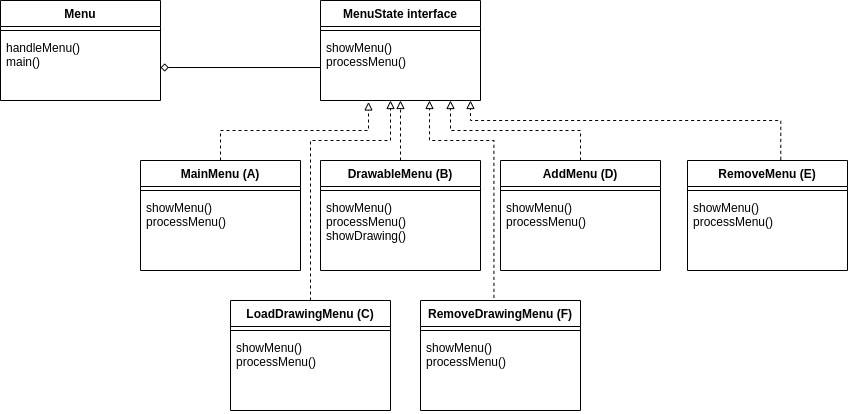

The diagram above was exported from draw.io. Its source (the exported page's mxGraphModel, read from the mxfile embedded in the PNG):
<mxGraphModel dx="1102" dy="815" grid="1" gridSize="10" guides="1" tooltips="1" connect="1" arrows="1" fold="1" page="1" pageScale="1" pageWidth="1654" pageHeight="1169" math="0" shadow="0">
  <root>
    <mxCell id="0" />
    <mxCell id="1" parent="0" />
    <mxCell id="4iZhGOJcEqOUoL5x91H5-1" value="Menu" style="swimlane;fontStyle=1;align=center;verticalAlign=top;childLayout=stackLayout;horizontal=1;startSize=26;horizontalStack=0;resizeParent=1;resizeParentMax=0;resizeLast=0;collapsible=1;marginBottom=0;" parent="1" vertex="1">
      <mxGeometry x="60" y="200" width="160" height="100" as="geometry" />
    </mxCell>
    <mxCell id="4iZhGOJcEqOUoL5x91H5-3" value="" style="line;strokeWidth=1;fillColor=none;align=left;verticalAlign=middle;spacingTop=-1;spacingLeft=3;spacingRight=3;rotatable=0;labelPosition=right;points=[];portConstraint=eastwest;" parent="4iZhGOJcEqOUoL5x91H5-1" vertex="1">
      <mxGeometry y="26" width="160" height="8" as="geometry" />
    </mxCell>
    <mxCell id="4iZhGOJcEqOUoL5x91H5-4" value="handleMenu()&#10;main()" style="text;strokeColor=none;fillColor=none;align=left;verticalAlign=top;spacingLeft=4;spacingRight=4;overflow=hidden;rotatable=0;points=[[0,0.5],[1,0.5]];portConstraint=eastwest;" parent="4iZhGOJcEqOUoL5x91H5-1" vertex="1">
      <mxGeometry y="34" width="160" height="66" as="geometry" />
    </mxCell>
    <mxCell id="4iZhGOJcEqOUoL5x91H5-22" style="edgeStyle=orthogonalEdgeStyle;rounded=0;orthogonalLoop=1;jettySize=auto;html=1;startArrow=none;startFill=0;endArrow=block;endFill=0;entryX=0.3;entryY=1.022;entryDx=0;entryDy=0;entryPerimeter=0;dashed=1;" parent="1" source="4iZhGOJcEqOUoL5x91H5-11" target="4iZhGOJcEqOUoL5x91H5-10" edge="1">
      <mxGeometry relative="1" as="geometry">
        <mxPoint x="438" y="304" as="targetPoint" />
        <Array as="points">
          <mxPoint x="280" y="330" />
          <mxPoint x="428" y="330" />
        </Array>
      </mxGeometry>
    </mxCell>
    <mxCell id="4iZhGOJcEqOUoL5x91H5-11" value="MainMenu (A)" style="swimlane;fontStyle=1;align=center;verticalAlign=top;childLayout=stackLayout;horizontal=1;startSize=26;horizontalStack=0;resizeParent=1;resizeParentMax=0;resizeLast=0;collapsible=1;marginBottom=0;" parent="1" vertex="1">
      <mxGeometry x="200" y="360" width="160" height="110" as="geometry" />
    </mxCell>
    <mxCell id="4iZhGOJcEqOUoL5x91H5-12" value="" style="line;strokeWidth=1;fillColor=none;align=left;verticalAlign=middle;spacingTop=-1;spacingLeft=3;spacingRight=3;rotatable=0;labelPosition=right;points=[];portConstraint=eastwest;" parent="4iZhGOJcEqOUoL5x91H5-11" vertex="1">
      <mxGeometry y="26" width="160" height="8" as="geometry" />
    </mxCell>
    <mxCell id="4iZhGOJcEqOUoL5x91H5-13" value="showMenu()&#10;processMenu()" style="text;strokeColor=none;fillColor=none;align=left;verticalAlign=top;spacingLeft=4;spacingRight=4;overflow=hidden;rotatable=0;points=[[0,0.5],[1,0.5]];portConstraint=eastwest;" parent="4iZhGOJcEqOUoL5x91H5-11" vertex="1">
      <mxGeometry y="34" width="160" height="76" as="geometry" />
    </mxCell>
    <mxCell id="4iZhGOJcEqOUoL5x91H5-23" style="edgeStyle=orthogonalEdgeStyle;rounded=0;orthogonalLoop=1;jettySize=auto;html=1;startArrow=none;startFill=0;endArrow=block;endFill=0;entryX=0.5;entryY=1;entryDx=0;entryDy=0;entryPerimeter=0;dashed=1;" parent="1" source="4iZhGOJcEqOUoL5x91H5-14" target="4iZhGOJcEqOUoL5x91H5-10" edge="1">
      <mxGeometry relative="1" as="geometry">
        <mxPoint x="460" y="310" as="targetPoint" />
      </mxGeometry>
    </mxCell>
    <mxCell id="4iZhGOJcEqOUoL5x91H5-14" value="DrawableMenu (B)" style="swimlane;fontStyle=1;align=center;verticalAlign=top;childLayout=stackLayout;horizontal=1;startSize=26;horizontalStack=0;resizeParent=1;resizeParentMax=0;resizeLast=0;collapsible=1;marginBottom=0;" parent="1" vertex="1">
      <mxGeometry x="380" y="360" width="160" height="110" as="geometry" />
    </mxCell>
    <mxCell id="4iZhGOJcEqOUoL5x91H5-15" value="" style="line;strokeWidth=1;fillColor=none;align=left;verticalAlign=middle;spacingTop=-1;spacingLeft=3;spacingRight=3;rotatable=0;labelPosition=right;points=[];portConstraint=eastwest;" parent="4iZhGOJcEqOUoL5x91H5-14" vertex="1">
      <mxGeometry y="26" width="160" height="8" as="geometry" />
    </mxCell>
    <mxCell id="4iZhGOJcEqOUoL5x91H5-16" value="showMenu()&#10;processMenu()&#10;showDrawing()" style="text;strokeColor=none;fillColor=none;align=left;verticalAlign=top;spacingLeft=4;spacingRight=4;overflow=hidden;rotatable=0;points=[[0,0.5],[1,0.5]];portConstraint=eastwest;" parent="4iZhGOJcEqOUoL5x91H5-14" vertex="1">
      <mxGeometry y="34" width="160" height="76" as="geometry" />
    </mxCell>
    <mxCell id="4iZhGOJcEqOUoL5x91H5-24" style="edgeStyle=orthogonalEdgeStyle;rounded=0;orthogonalLoop=1;jettySize=auto;html=1;startArrow=none;startFill=0;endArrow=block;endFill=0;dashed=1;" parent="1" source="4iZhGOJcEqOUoL5x91H5-17" target="4iZhGOJcEqOUoL5x91H5-10" edge="1">
      <mxGeometry relative="1" as="geometry">
        <Array as="points">
          <mxPoint x="640" y="330" />
          <mxPoint x="510" y="330" />
        </Array>
      </mxGeometry>
    </mxCell>
    <mxCell id="4iZhGOJcEqOUoL5x91H5-17" value="AddMenu (D)" style="swimlane;fontStyle=1;align=center;verticalAlign=top;childLayout=stackLayout;horizontal=1;startSize=26;horizontalStack=0;resizeParent=1;resizeParentMax=0;resizeLast=0;collapsible=1;marginBottom=0;" parent="1" vertex="1">
      <mxGeometry x="560" y="360" width="160" height="110" as="geometry" />
    </mxCell>
    <mxCell id="4iZhGOJcEqOUoL5x91H5-18" value="" style="line;strokeWidth=1;fillColor=none;align=left;verticalAlign=middle;spacingTop=-1;spacingLeft=3;spacingRight=3;rotatable=0;labelPosition=right;points=[];portConstraint=eastwest;" parent="4iZhGOJcEqOUoL5x91H5-17" vertex="1">
      <mxGeometry y="26" width="160" height="8" as="geometry" />
    </mxCell>
    <mxCell id="4iZhGOJcEqOUoL5x91H5-19" value="showMenu()&#10;processMenu()" style="text;strokeColor=none;fillColor=none;align=left;verticalAlign=top;spacingLeft=4;spacingRight=4;overflow=hidden;rotatable=0;points=[[0,0.5],[1,0.5]];portConstraint=eastwest;" parent="4iZhGOJcEqOUoL5x91H5-17" vertex="1">
      <mxGeometry y="34" width="160" height="76" as="geometry" />
    </mxCell>
    <mxCell id="4iZhGOJcEqOUoL5x91H5-8" value="MenuState interface" style="swimlane;fontStyle=1;align=center;verticalAlign=top;childLayout=stackLayout;horizontal=1;startSize=26;horizontalStack=0;resizeParent=1;resizeParentMax=0;resizeLast=0;collapsible=1;marginBottom=0;" parent="1" vertex="1">
      <mxGeometry x="380" y="200" width="160" height="100" as="geometry" />
    </mxCell>
    <mxCell id="4iZhGOJcEqOUoL5x91H5-9" value="" style="line;strokeWidth=1;fillColor=none;align=left;verticalAlign=middle;spacingTop=-1;spacingLeft=3;spacingRight=3;rotatable=0;labelPosition=right;points=[];portConstraint=eastwest;" parent="4iZhGOJcEqOUoL5x91H5-8" vertex="1">
      <mxGeometry y="26" width="160" height="8" as="geometry" />
    </mxCell>
    <mxCell id="4iZhGOJcEqOUoL5x91H5-10" value="showMenu()&#10;processMenu()" style="text;strokeColor=none;fillColor=none;align=left;verticalAlign=top;spacingLeft=4;spacingRight=4;overflow=hidden;rotatable=0;points=[[0,0.5],[1,0.5]];portConstraint=eastwest;" parent="4iZhGOJcEqOUoL5x91H5-8" vertex="1">
      <mxGeometry y="34" width="160" height="66" as="geometry" />
    </mxCell>
    <mxCell id="4iZhGOJcEqOUoL5x91H5-21" style="edgeStyle=orthogonalEdgeStyle;rounded=0;orthogonalLoop=1;jettySize=auto;html=1;entryX=0;entryY=0.5;entryDx=0;entryDy=0;endArrow=none;endFill=0;startArrow=diamond;startFill=0;" parent="1" source="4iZhGOJcEqOUoL5x91H5-4" target="4iZhGOJcEqOUoL5x91H5-10" edge="1">
      <mxGeometry relative="1" as="geometry" />
    </mxCell>
    <mxCell id="8lUFZBtS0eO9QGrpME95-1" value="RemoveMenu (E)" style="swimlane;fontStyle=1;align=center;verticalAlign=top;childLayout=stackLayout;horizontal=1;startSize=26;horizontalStack=0;resizeParent=1;resizeParentMax=0;resizeLast=0;collapsible=1;marginBottom=0;" parent="1" vertex="1">
      <mxGeometry x="747" y="360" width="160" height="110" as="geometry" />
    </mxCell>
    <mxCell id="8lUFZBtS0eO9QGrpME95-2" value="" style="line;strokeWidth=1;fillColor=none;align=left;verticalAlign=middle;spacingTop=-1;spacingLeft=3;spacingRight=3;rotatable=0;labelPosition=right;points=[];portConstraint=eastwest;" parent="8lUFZBtS0eO9QGrpME95-1" vertex="1">
      <mxGeometry y="26" width="160" height="8" as="geometry" />
    </mxCell>
    <mxCell id="8lUFZBtS0eO9QGrpME95-3" value="showMenu()&#10;processMenu()" style="text;strokeColor=none;fillColor=none;align=left;verticalAlign=top;spacingLeft=4;spacingRight=4;overflow=hidden;rotatable=0;points=[[0,0.5],[1,0.5]];portConstraint=eastwest;" parent="8lUFZBtS0eO9QGrpME95-1" vertex="1">
      <mxGeometry y="34" width="160" height="76" as="geometry" />
    </mxCell>
    <mxCell id="8lUFZBtS0eO9QGrpME95-4" style="edgeStyle=orthogonalEdgeStyle;rounded=0;orthogonalLoop=1;jettySize=auto;html=1;startArrow=none;startFill=0;endArrow=block;endFill=0;dashed=1;exitX=0.583;exitY=-0.006;exitDx=0;exitDy=0;exitPerimeter=0;" parent="1" source="8lUFZBtS0eO9QGrpME95-1" edge="1">
      <mxGeometry relative="1" as="geometry">
        <mxPoint x="820" y="280" as="sourcePoint" />
        <mxPoint x="530" y="300" as="targetPoint" />
        <Array as="points">
          <mxPoint x="840" y="320" />
          <mxPoint x="530" y="320" />
          <mxPoint x="530" y="300" />
        </Array>
      </mxGeometry>
    </mxCell>
    <mxCell id="8lUFZBtS0eO9QGrpME95-5" value="LoadDrawingMenu (C)" style="swimlane;fontStyle=1;align=center;verticalAlign=top;childLayout=stackLayout;horizontal=1;startSize=26;horizontalStack=0;resizeParent=1;resizeParentMax=0;resizeLast=0;collapsible=1;marginBottom=0;" parent="1" vertex="1">
      <mxGeometry x="290" y="500" width="160" height="110" as="geometry" />
    </mxCell>
    <mxCell id="8lUFZBtS0eO9QGrpME95-6" value="" style="line;strokeWidth=1;fillColor=none;align=left;verticalAlign=middle;spacingTop=-1;spacingLeft=3;spacingRight=3;rotatable=0;labelPosition=right;points=[];portConstraint=eastwest;" parent="8lUFZBtS0eO9QGrpME95-5" vertex="1">
      <mxGeometry y="26" width="160" height="8" as="geometry" />
    </mxCell>
    <mxCell id="8lUFZBtS0eO9QGrpME95-7" value="showMenu()&#10;processMenu()" style="text;strokeColor=none;fillColor=none;align=left;verticalAlign=top;spacingLeft=4;spacingRight=4;overflow=hidden;rotatable=0;points=[[0,0.5],[1,0.5]];portConstraint=eastwest;" parent="8lUFZBtS0eO9QGrpME95-5" vertex="1">
      <mxGeometry y="34" width="160" height="76" as="geometry" />
    </mxCell>
    <mxCell id="8lUFZBtS0eO9QGrpME95-8" value="RemoveDrawingMenu (F)" style="swimlane;fontStyle=1;align=center;verticalAlign=top;childLayout=stackLayout;horizontal=1;startSize=26;horizontalStack=0;resizeParent=1;resizeParentMax=0;resizeLast=0;collapsible=1;marginBottom=0;" parent="1" vertex="1">
      <mxGeometry x="480" y="500" width="160" height="110" as="geometry" />
    </mxCell>
    <mxCell id="8lUFZBtS0eO9QGrpME95-9" value="" style="line;strokeWidth=1;fillColor=none;align=left;verticalAlign=middle;spacingTop=-1;spacingLeft=3;spacingRight=3;rotatable=0;labelPosition=right;points=[];portConstraint=eastwest;" parent="8lUFZBtS0eO9QGrpME95-8" vertex="1">
      <mxGeometry y="26" width="160" height="8" as="geometry" />
    </mxCell>
    <mxCell id="8lUFZBtS0eO9QGrpME95-10" value="showMenu()&#10;processMenu()" style="text;strokeColor=none;fillColor=none;align=left;verticalAlign=top;spacingLeft=4;spacingRight=4;overflow=hidden;rotatable=0;points=[[0,0.5],[1,0.5]];portConstraint=eastwest;" parent="8lUFZBtS0eO9QGrpME95-8" vertex="1">
      <mxGeometry y="34" width="160" height="76" as="geometry" />
    </mxCell>
    <mxCell id="8lUFZBtS0eO9QGrpME95-11" style="edgeStyle=orthogonalEdgeStyle;rounded=0;orthogonalLoop=1;jettySize=auto;html=1;startArrow=none;startFill=0;endArrow=block;endFill=0;dashed=1;exitX=0.459;exitY=-0.024;exitDx=0;exitDy=0;exitPerimeter=0;" parent="1" source="8lUFZBtS0eO9QGrpME95-8" target="4iZhGOJcEqOUoL5x91H5-10" edge="1">
      <mxGeometry relative="1" as="geometry">
        <mxPoint x="650.0344827586207" y="369.9999999999999" as="sourcePoint" />
        <mxPoint x="489" y="303" as="targetPoint" />
        <Array as="points">
          <mxPoint x="553" y="340" />
          <mxPoint x="489" y="340" />
        </Array>
      </mxGeometry>
    </mxCell>
    <mxCell id="8lUFZBtS0eO9QGrpME95-12" style="edgeStyle=orthogonalEdgeStyle;rounded=0;orthogonalLoop=1;jettySize=auto;html=1;startArrow=none;startFill=0;endArrow=block;endFill=0;dashed=1;exitX=0.5;exitY=0;exitDx=0;exitDy=0;" parent="1" source="8lUFZBtS0eO9QGrpME95-5" target="4iZhGOJcEqOUoL5x91H5-10" edge="1">
      <mxGeometry relative="1" as="geometry">
        <mxPoint x="438" y="311.452" as="targetPoint" />
        <Array as="points">
          <mxPoint x="370" y="340" />
          <mxPoint x="450" y="340" />
        </Array>
        <mxPoint x="290.0344827586207" y="369.9999999999999" as="sourcePoint" />
      </mxGeometry>
    </mxCell>
  </root>
</mxGraphModel>